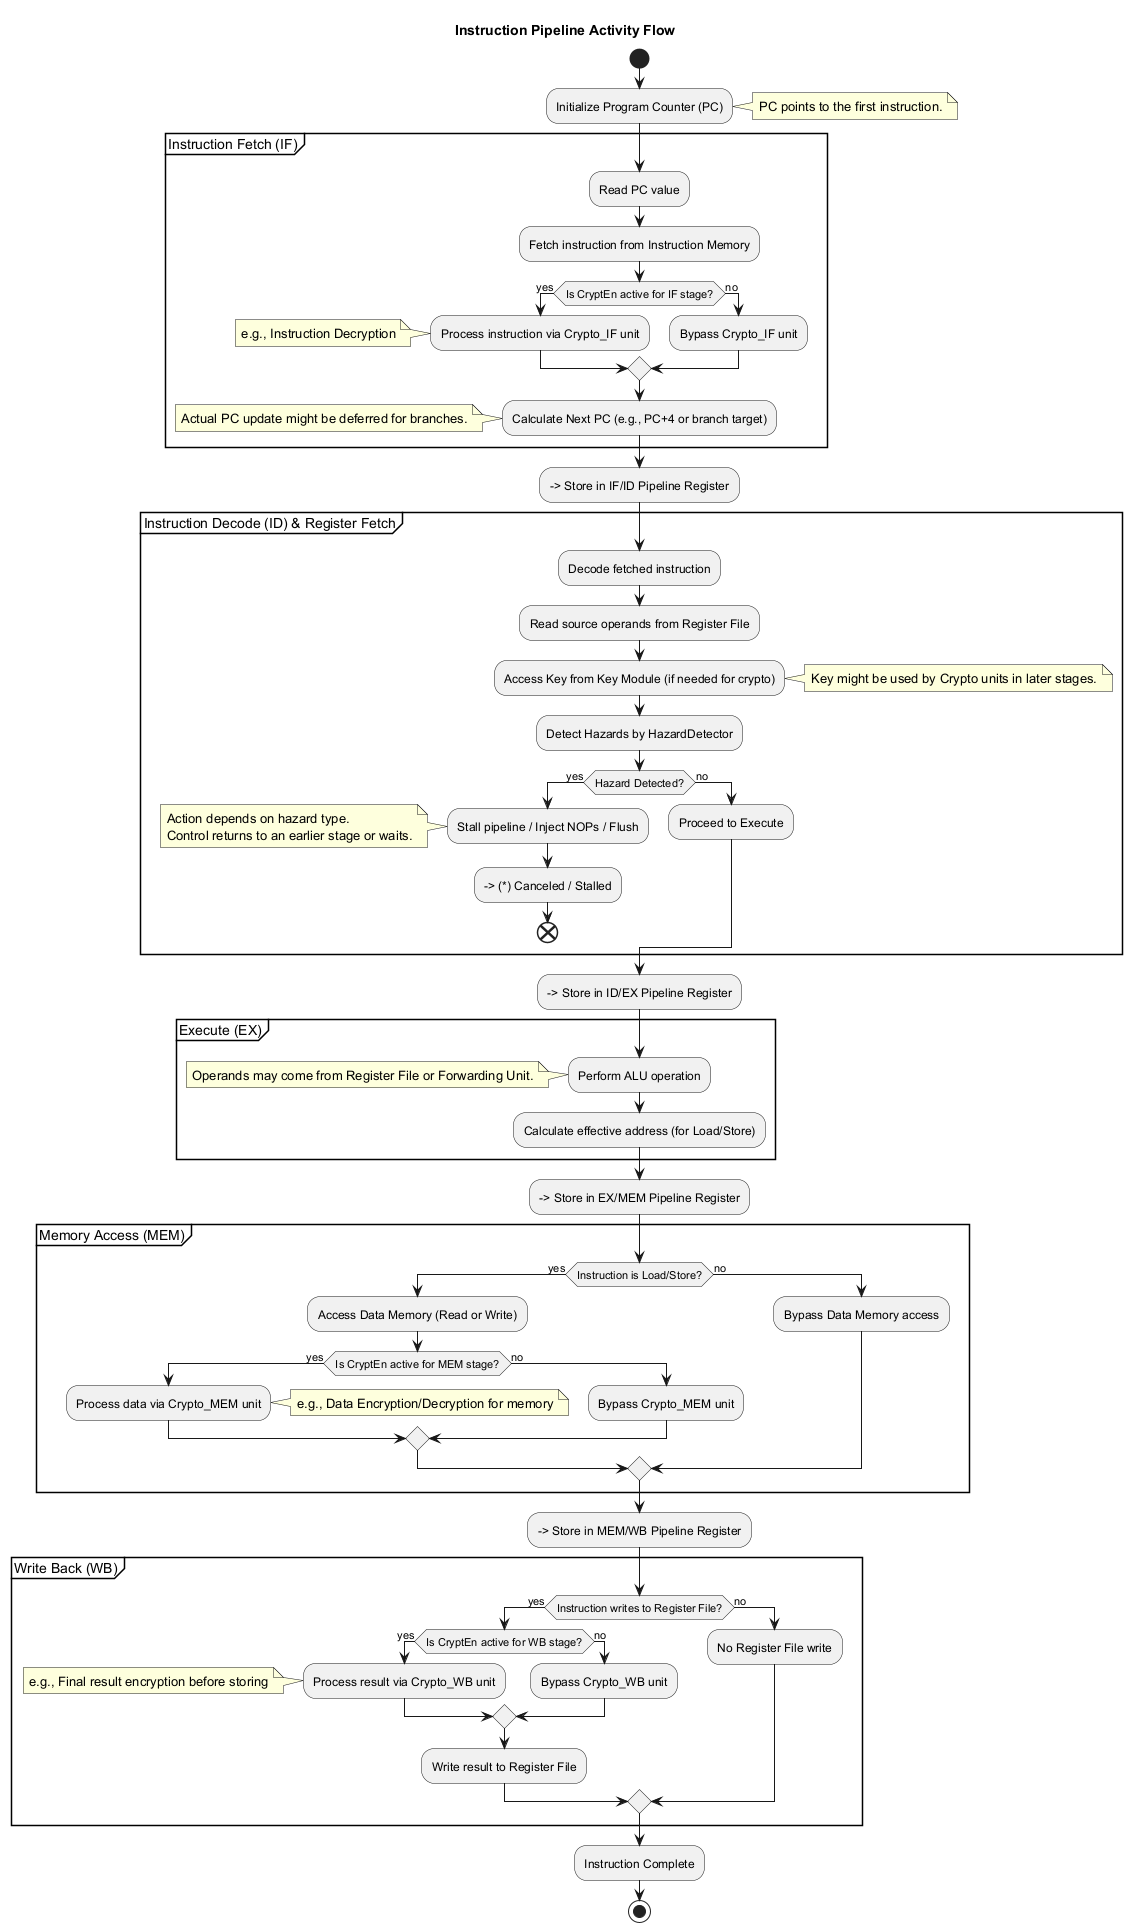

The diagram above was rendered by PlantUML. Its source (embedded in the PNG):
@startuml
title Instruction Pipeline Activity Flow

start

:Initialize Program Counter (PC);
note right: PC points to the first instruction.

partition "Instruction Fetch (IF)" {
  :Read PC value;
  :Fetch instruction from Instruction Memory;
  if (Is CryptEn active for IF stage?) then (yes)
    :Process instruction via Crypto_IF unit;
    note left: e.g., Instruction Decryption
  else (no)
    :Bypass Crypto_IF unit;
  endif
  :Calculate Next PC (e.g., PC+4 or branch target);
  note left: Actual PC update might be deferred for branches.
}
--> Store in IF/ID Pipeline Register

partition "Instruction Decode (ID) & Register Fetch" {
  :Decode fetched instruction;
  :Read source operands from Register File;
  :Access Key from Key Module (if needed for crypto);
  note right: Key might be used by Crypto units in later stages.
  :Detect Hazards by HazardDetector;
  if (Hazard Detected?) then (yes)
    :Stall pipeline / Inject NOPs / Flush;
    note left: Action depends on hazard type.\nControl returns to an earlier stage or waits.
    --> (*) Canceled / Stalled
    end
  else (no)
    :Proceed to Execute;
  endif
}
--> Store in ID/EX Pipeline Register

partition "Execute (EX)" {
  :Perform ALU operation;
  note left: Operands may come from Register File or Forwarding Unit.
  :Calculate effective address (for Load/Store);
}
--> Store in EX/MEM Pipeline Register

partition "Memory Access (MEM)" {
  if (Instruction is Load/Store?) then (yes)
    :Access Data Memory (Read or Write);
    if (Is CryptEn active for MEM stage?) then (yes)
      :Process data via Crypto_MEM unit;
      note right: e.g., Data Encryption/Decryption for memory
    else (no)
      :Bypass Crypto_MEM unit;
    endif
  else (no)
    :Bypass Data Memory access;
  endif
}
--> Store in MEM/WB Pipeline Register

partition "Write Back (WB)" {
  if (Instruction writes to Register File?) then (yes)
    if (Is CryptEn active for WB stage?) then (yes)
      :Process result via Crypto_WB unit;
      note left: e.g., Final result encryption before storing
    else (no)
      :Bypass Crypto_WB unit;
    endif
    :Write result to Register File;
  else (no)
    :No Register File write;
  endif
}

:Instruction Complete;

stop
@enduml